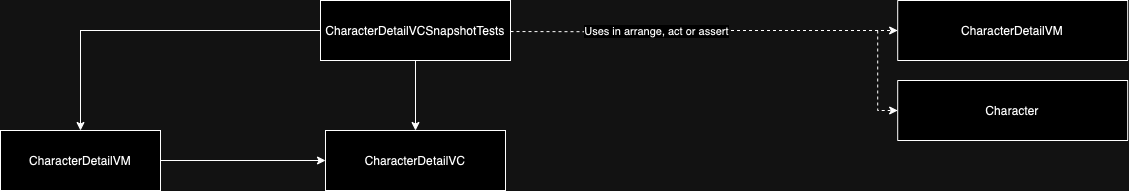

The diagram above was exported from draw.io. Its source (the exported page's mxGraphModel, read from the mxfile embedded in the PNG):
<mxGraphModel dx="-33" dy="-622" grid="1" gridSize="10" guides="1" tooltips="1" connect="1" arrows="1" fold="1" page="1" pageScale="1" pageWidth="827" pageHeight="1169" math="0" shadow="0">
  <root>
    <mxCell id="0" />
    <mxCell id="1" parent="0" />
    <mxCell id="EWulAUaxV3ZbEY6EJ4em-152" style="edgeStyle=orthogonalEdgeStyle;rounded=0;orthogonalLoop=1;jettySize=auto;html=1;entryX=0.5;entryY=0;entryDx=0;entryDy=0;" parent="1" source="EWulAUaxV3ZbEY6EJ4em-154" target="EWulAUaxV3ZbEY6EJ4em-155" edge="1">
      <mxGeometry relative="1" as="geometry" />
    </mxCell>
    <mxCell id="EWulAUaxV3ZbEY6EJ4em-153" style="edgeStyle=orthogonalEdgeStyle;rounded=0;orthogonalLoop=1;jettySize=auto;html=1;entryX=0.5;entryY=0;entryDx=0;entryDy=0;" parent="1" source="EWulAUaxV3ZbEY6EJ4em-154" target="EWulAUaxV3ZbEY6EJ4em-157" edge="1">
      <mxGeometry relative="1" as="geometry" />
    </mxCell>
    <mxCell id="EWulAUaxV3ZbEY6EJ4em-154" value="CharacterDetailVCSnapshotTests" style="rounded=0;whiteSpace=wrap;html=1;" parent="1" vertex="1">
      <mxGeometry x="1390" y="1470" width="190" height="60" as="geometry" />
    </mxCell>
    <mxCell id="EWulAUaxV3ZbEY6EJ4em-155" value="CharacterDetailVC" style="rounded=0;whiteSpace=wrap;html=1;" parent="1" vertex="1">
      <mxGeometry x="1395" y="1600" width="180" height="60" as="geometry" />
    </mxCell>
    <mxCell id="EWulAUaxV3ZbEY6EJ4em-156" style="edgeStyle=orthogonalEdgeStyle;rounded=0;orthogonalLoop=1;jettySize=auto;html=1;" parent="1" source="EWulAUaxV3ZbEY6EJ4em-157" target="EWulAUaxV3ZbEY6EJ4em-155" edge="1">
      <mxGeometry relative="1" as="geometry" />
    </mxCell>
    <mxCell id="EWulAUaxV3ZbEY6EJ4em-157" value="CharacterDetailVM" style="rounded=0;whiteSpace=wrap;html=1;" parent="1" vertex="1">
      <mxGeometry x="1070" y="1600" width="160" height="60" as="geometry" />
    </mxCell>
    <mxCell id="1OIBMiEHNc30dfXuVjJZ-1" style="edgeStyle=orthogonalEdgeStyle;rounded=0;orthogonalLoop=1;jettySize=auto;html=1;entryX=0;entryY=0.5;entryDx=0;entryDy=0;dashed=1;exitX=1.02;exitY=0.184;exitDx=0;exitDy=0;exitPerimeter=0;" edge="1" parent="1" target="1OIBMiEHNc30dfXuVjJZ-3">
      <mxGeometry relative="1" as="geometry">
        <mxPoint x="1580.0000000000002" y="1501.04" as="sourcePoint" />
      </mxGeometry>
    </mxCell>
    <mxCell id="1OIBMiEHNc30dfXuVjJZ-2" value="Uses in arrange, act or assert" style="edgeLabel;html=1;align=center;verticalAlign=middle;resizable=0;points=[];" vertex="1" connectable="0" parent="1OIBMiEHNc30dfXuVjJZ-1">
      <mxGeometry x="-0.2515" y="1" relative="1" as="geometry">
        <mxPoint as="offset" />
      </mxGeometry>
    </mxCell>
    <mxCell id="1OIBMiEHNc30dfXuVjJZ-3" value="CharacterDetailVM" style="rounded=0;whiteSpace=wrap;html=1;" vertex="1" parent="1">
      <mxGeometry x="1967.1999999999998" y="1470" width="230" height="60" as="geometry" />
    </mxCell>
    <mxCell id="1OIBMiEHNc30dfXuVjJZ-4" value="Character" style="rounded=0;whiteSpace=wrap;html=1;" vertex="1" parent="1">
      <mxGeometry x="1967.1999999999998" y="1550" width="230" height="60" as="geometry" />
    </mxCell>
    <mxCell id="1OIBMiEHNc30dfXuVjJZ-5" value="" style="endArrow=classic;html=1;rounded=0;entryX=0;entryY=0.5;entryDx=0;entryDy=0;dashed=1;" edge="1" parent="1" target="1OIBMiEHNc30dfXuVjJZ-4">
      <mxGeometry width="50" height="50" relative="1" as="geometry">
        <mxPoint x="1947.1999999999998" y="1500" as="sourcePoint" />
        <mxPoint x="1997.1999999999998" y="1450" as="targetPoint" />
        <Array as="points">
          <mxPoint x="1947.1999999999998" y="1580" />
        </Array>
      </mxGeometry>
    </mxCell>
  </root>
</mxGraphModel>